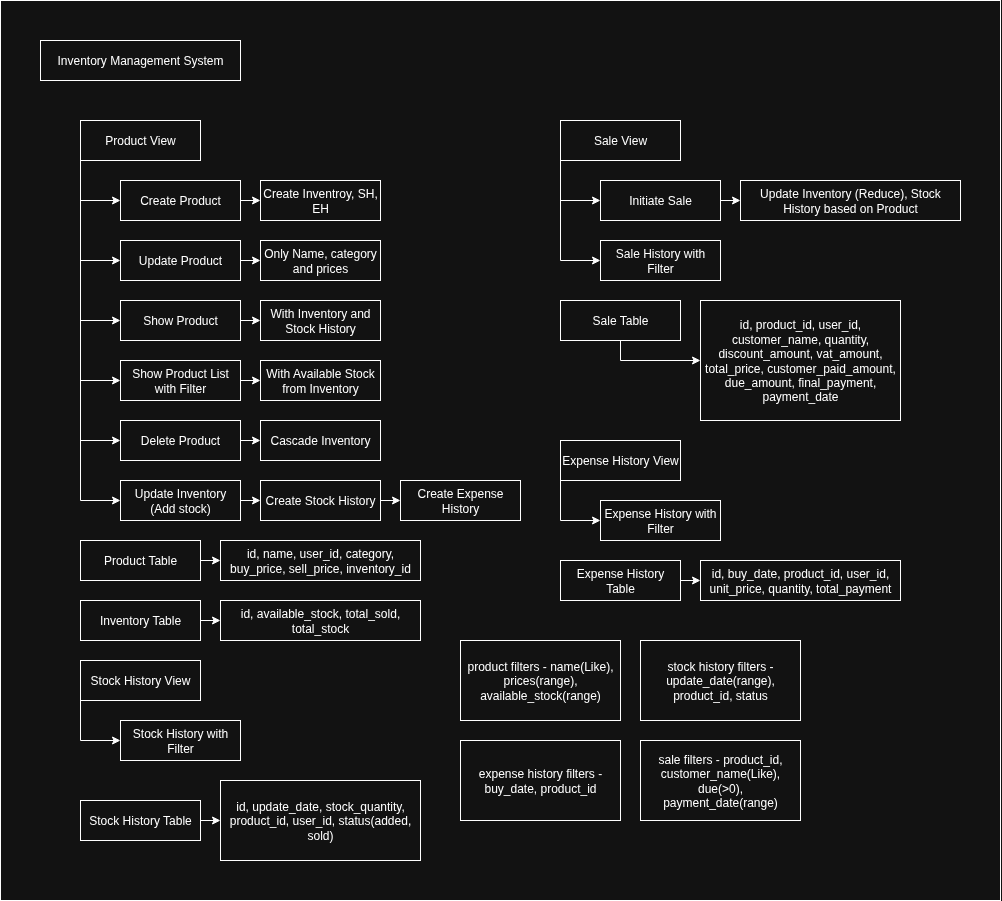

The diagram above was exported from draw.io. Its source (the exported page's mxGraphModel, read from the mxfile embedded in the PNG):
<mxGraphModel dx="1783" dy="1094" grid="1" gridSize="10" guides="1" tooltips="1" connect="1" arrows="1" fold="1" page="1" pageScale="1" pageWidth="1920" pageHeight="1080" math="0" shadow="0">
  <root>
    <mxCell id="0" />
    <mxCell id="1" parent="0" />
    <mxCell id="EhBmcQnfEI2d4AWNk5TE-70" value="" style="rounded=0;whiteSpace=wrap;html=1;" vertex="1" parent="1">
      <mxGeometry x="40" y="40" width="1000" height="900" as="geometry" />
    </mxCell>
    <mxCell id="EhBmcQnfEI2d4AWNk5TE-1" value="Inventory Management System" style="rounded=0;whiteSpace=wrap;html=1;" vertex="1" parent="1">
      <mxGeometry x="80" y="80" width="200" height="40" as="geometry" />
    </mxCell>
    <mxCell id="EhBmcQnfEI2d4AWNk5TE-21" style="edgeStyle=orthogonalEdgeStyle;rounded=0;orthogonalLoop=1;jettySize=auto;html=1;exitX=0;exitY=1;exitDx=0;exitDy=0;entryX=0;entryY=0.5;entryDx=0;entryDy=0;" edge="1" parent="1" source="EhBmcQnfEI2d4AWNk5TE-2" target="EhBmcQnfEI2d4AWNk5TE-3">
      <mxGeometry relative="1" as="geometry" />
    </mxCell>
    <mxCell id="EhBmcQnfEI2d4AWNk5TE-22" style="edgeStyle=orthogonalEdgeStyle;rounded=0;orthogonalLoop=1;jettySize=auto;html=1;exitX=0;exitY=1;exitDx=0;exitDy=0;entryX=0;entryY=0.5;entryDx=0;entryDy=0;" edge="1" parent="1" source="EhBmcQnfEI2d4AWNk5TE-2" target="EhBmcQnfEI2d4AWNk5TE-4">
      <mxGeometry relative="1" as="geometry" />
    </mxCell>
    <mxCell id="EhBmcQnfEI2d4AWNk5TE-23" style="edgeStyle=orthogonalEdgeStyle;rounded=0;orthogonalLoop=1;jettySize=auto;html=1;exitX=0;exitY=1;exitDx=0;exitDy=0;entryX=0;entryY=0.5;entryDx=0;entryDy=0;" edge="1" parent="1" source="EhBmcQnfEI2d4AWNk5TE-2" target="EhBmcQnfEI2d4AWNk5TE-6">
      <mxGeometry relative="1" as="geometry" />
    </mxCell>
    <mxCell id="EhBmcQnfEI2d4AWNk5TE-24" style="edgeStyle=orthogonalEdgeStyle;rounded=0;orthogonalLoop=1;jettySize=auto;html=1;exitX=0;exitY=1;exitDx=0;exitDy=0;entryX=0;entryY=0.5;entryDx=0;entryDy=0;" edge="1" parent="1" source="EhBmcQnfEI2d4AWNk5TE-2" target="EhBmcQnfEI2d4AWNk5TE-7">
      <mxGeometry relative="1" as="geometry" />
    </mxCell>
    <mxCell id="EhBmcQnfEI2d4AWNk5TE-29" style="edgeStyle=orthogonalEdgeStyle;rounded=0;orthogonalLoop=1;jettySize=auto;html=1;exitX=0;exitY=1;exitDx=0;exitDy=0;entryX=0;entryY=0.5;entryDx=0;entryDy=0;" edge="1" parent="1" source="EhBmcQnfEI2d4AWNk5TE-2" target="EhBmcQnfEI2d4AWNk5TE-28">
      <mxGeometry relative="1" as="geometry" />
    </mxCell>
    <mxCell id="EhBmcQnfEI2d4AWNk5TE-63" style="edgeStyle=orthogonalEdgeStyle;rounded=0;orthogonalLoop=1;jettySize=auto;html=1;exitX=0;exitY=1;exitDx=0;exitDy=0;entryX=0;entryY=0.5;entryDx=0;entryDy=0;" edge="1" parent="1" source="EhBmcQnfEI2d4AWNk5TE-2" target="EhBmcQnfEI2d4AWNk5TE-62">
      <mxGeometry relative="1" as="geometry" />
    </mxCell>
    <mxCell id="EhBmcQnfEI2d4AWNk5TE-2" value="Product View" style="rounded=0;whiteSpace=wrap;html=1;" vertex="1" parent="1">
      <mxGeometry x="120" y="160" width="120" height="40" as="geometry" />
    </mxCell>
    <mxCell id="EhBmcQnfEI2d4AWNk5TE-20" style="edgeStyle=orthogonalEdgeStyle;rounded=0;orthogonalLoop=1;jettySize=auto;html=1;exitX=1;exitY=0.5;exitDx=0;exitDy=0;entryX=0;entryY=0.5;entryDx=0;entryDy=0;" edge="1" parent="1" source="EhBmcQnfEI2d4AWNk5TE-3" target="EhBmcQnfEI2d4AWNk5TE-19">
      <mxGeometry relative="1" as="geometry" />
    </mxCell>
    <mxCell id="EhBmcQnfEI2d4AWNk5TE-3" value="Create Product" style="rounded=0;whiteSpace=wrap;html=1;" vertex="1" parent="1">
      <mxGeometry x="160" y="220" width="120" height="40" as="geometry" />
    </mxCell>
    <mxCell id="EhBmcQnfEI2d4AWNk5TE-35" style="edgeStyle=orthogonalEdgeStyle;rounded=0;orthogonalLoop=1;jettySize=auto;html=1;exitX=1;exitY=0.5;exitDx=0;exitDy=0;entryX=0;entryY=0.5;entryDx=0;entryDy=0;" edge="1" parent="1" source="EhBmcQnfEI2d4AWNk5TE-4" target="EhBmcQnfEI2d4AWNk5TE-34">
      <mxGeometry relative="1" as="geometry" />
    </mxCell>
    <mxCell id="EhBmcQnfEI2d4AWNk5TE-4" value="Show Product" style="rounded=0;whiteSpace=wrap;html=1;" vertex="1" parent="1">
      <mxGeometry x="160" y="340" width="120" height="40" as="geometry" />
    </mxCell>
    <mxCell id="EhBmcQnfEI2d4AWNk5TE-37" style="edgeStyle=orthogonalEdgeStyle;rounded=0;orthogonalLoop=1;jettySize=auto;html=1;exitX=1;exitY=0.5;exitDx=0;exitDy=0;entryX=0;entryY=0.5;entryDx=0;entryDy=0;" edge="1" parent="1" source="EhBmcQnfEI2d4AWNk5TE-6" target="EhBmcQnfEI2d4AWNk5TE-36">
      <mxGeometry relative="1" as="geometry" />
    </mxCell>
    <mxCell id="EhBmcQnfEI2d4AWNk5TE-6" value="Show Product List with Filter" style="rounded=0;whiteSpace=wrap;html=1;" vertex="1" parent="1">
      <mxGeometry x="160" y="400" width="120" height="40" as="geometry" />
    </mxCell>
    <mxCell id="EhBmcQnfEI2d4AWNk5TE-33" style="edgeStyle=orthogonalEdgeStyle;rounded=0;orthogonalLoop=1;jettySize=auto;html=1;exitX=1;exitY=0.5;exitDx=0;exitDy=0;entryX=0;entryY=0.5;entryDx=0;entryDy=0;" edge="1" parent="1" source="EhBmcQnfEI2d4AWNk5TE-7" target="EhBmcQnfEI2d4AWNk5TE-32">
      <mxGeometry relative="1" as="geometry" />
    </mxCell>
    <mxCell id="EhBmcQnfEI2d4AWNk5TE-7" value="Delete Product" style="rounded=0;whiteSpace=wrap;html=1;" vertex="1" parent="1">
      <mxGeometry x="160" y="460" width="120" height="40" as="geometry" />
    </mxCell>
    <mxCell id="EhBmcQnfEI2d4AWNk5TE-43" style="edgeStyle=orthogonalEdgeStyle;rounded=0;orthogonalLoop=1;jettySize=auto;html=1;exitX=1;exitY=0.5;exitDx=0;exitDy=0;entryX=0;entryY=0.5;entryDx=0;entryDy=0;" edge="1" parent="1" source="EhBmcQnfEI2d4AWNk5TE-8" target="EhBmcQnfEI2d4AWNk5TE-9">
      <mxGeometry relative="1" as="geometry" />
    </mxCell>
    <mxCell id="EhBmcQnfEI2d4AWNk5TE-8" value="Product Table" style="rounded=0;whiteSpace=wrap;html=1;" vertex="1" parent="1">
      <mxGeometry x="120" y="580" width="120" height="40" as="geometry" />
    </mxCell>
    <mxCell id="EhBmcQnfEI2d4AWNk5TE-9" value="id, name, user_id, category, buy_price, sell_price, inventory_id" style="rounded=0;whiteSpace=wrap;html=1;" vertex="1" parent="1">
      <mxGeometry x="260" y="580" width="200" height="40" as="geometry" />
    </mxCell>
    <mxCell id="EhBmcQnfEI2d4AWNk5TE-44" style="edgeStyle=orthogonalEdgeStyle;rounded=0;orthogonalLoop=1;jettySize=auto;html=1;exitX=1;exitY=0.5;exitDx=0;exitDy=0;entryX=0;entryY=0.5;entryDx=0;entryDy=0;" edge="1" parent="1" source="EhBmcQnfEI2d4AWNk5TE-10" target="EhBmcQnfEI2d4AWNk5TE-11">
      <mxGeometry relative="1" as="geometry" />
    </mxCell>
    <mxCell id="EhBmcQnfEI2d4AWNk5TE-10" value="Inventory Table" style="rounded=0;whiteSpace=wrap;html=1;" vertex="1" parent="1">
      <mxGeometry x="120" y="640" width="120" height="40" as="geometry" />
    </mxCell>
    <mxCell id="EhBmcQnfEI2d4AWNk5TE-11" value="id, available_stock, total_sold, total_stock" style="rounded=0;whiteSpace=wrap;html=1;" vertex="1" parent="1">
      <mxGeometry x="260" y="640" width="200" height="40" as="geometry" />
    </mxCell>
    <mxCell id="EhBmcQnfEI2d4AWNk5TE-45" style="edgeStyle=orthogonalEdgeStyle;rounded=0;orthogonalLoop=1;jettySize=auto;html=1;exitX=1;exitY=0.5;exitDx=0;exitDy=0;entryX=0;entryY=0.5;entryDx=0;entryDy=0;" edge="1" parent="1" source="EhBmcQnfEI2d4AWNk5TE-12" target="EhBmcQnfEI2d4AWNk5TE-13">
      <mxGeometry relative="1" as="geometry" />
    </mxCell>
    <mxCell id="EhBmcQnfEI2d4AWNk5TE-12" value="Stock History Table" style="rounded=0;whiteSpace=wrap;html=1;" vertex="1" parent="1">
      <mxGeometry x="120" y="840" width="120" height="40" as="geometry" />
    </mxCell>
    <mxCell id="EhBmcQnfEI2d4AWNk5TE-13" value="id, update_date, stock_quantity, product_id, user_id, status(added, sold)" style="rounded=0;whiteSpace=wrap;html=1;" vertex="1" parent="1">
      <mxGeometry x="260" y="820" width="200" height="80" as="geometry" />
    </mxCell>
    <mxCell id="EhBmcQnfEI2d4AWNk5TE-19" value="Create Inventroy, SH, EH" style="rounded=0;whiteSpace=wrap;html=1;" vertex="1" parent="1">
      <mxGeometry x="300" y="220" width="120" height="40" as="geometry" />
    </mxCell>
    <mxCell id="EhBmcQnfEI2d4AWNk5TE-27" style="edgeStyle=orthogonalEdgeStyle;rounded=0;orthogonalLoop=1;jettySize=auto;html=1;exitX=0;exitY=1;exitDx=0;exitDy=0;entryX=0;entryY=0.5;entryDx=0;entryDy=0;" edge="1" parent="1" source="EhBmcQnfEI2d4AWNk5TE-25" target="EhBmcQnfEI2d4AWNk5TE-26">
      <mxGeometry relative="1" as="geometry" />
    </mxCell>
    <mxCell id="EhBmcQnfEI2d4AWNk5TE-25" value="Stock History View" style="rounded=0;whiteSpace=wrap;html=1;" vertex="1" parent="1">
      <mxGeometry x="120" y="700" width="120" height="40" as="geometry" />
    </mxCell>
    <mxCell id="EhBmcQnfEI2d4AWNk5TE-26" value="Stock History with Filter" style="rounded=0;whiteSpace=wrap;html=1;" vertex="1" parent="1">
      <mxGeometry x="160" y="760" width="120" height="40" as="geometry" />
    </mxCell>
    <mxCell id="EhBmcQnfEI2d4AWNk5TE-31" style="edgeStyle=orthogonalEdgeStyle;rounded=0;orthogonalLoop=1;jettySize=auto;html=1;exitX=1;exitY=0.5;exitDx=0;exitDy=0;entryX=0;entryY=0.5;entryDx=0;entryDy=0;" edge="1" parent="1" source="EhBmcQnfEI2d4AWNk5TE-28" target="EhBmcQnfEI2d4AWNk5TE-30">
      <mxGeometry relative="1" as="geometry" />
    </mxCell>
    <mxCell id="EhBmcQnfEI2d4AWNk5TE-28" value="Update Inventory (Add stock)" style="rounded=0;whiteSpace=wrap;html=1;" vertex="1" parent="1">
      <mxGeometry x="160" y="520" width="120" height="40" as="geometry" />
    </mxCell>
    <mxCell id="EhBmcQnfEI2d4AWNk5TE-58" style="edgeStyle=orthogonalEdgeStyle;rounded=0;orthogonalLoop=1;jettySize=auto;html=1;exitX=1;exitY=0.5;exitDx=0;exitDy=0;entryX=0;entryY=0.5;entryDx=0;entryDy=0;" edge="1" parent="1" source="EhBmcQnfEI2d4AWNk5TE-30" target="EhBmcQnfEI2d4AWNk5TE-57">
      <mxGeometry relative="1" as="geometry" />
    </mxCell>
    <mxCell id="EhBmcQnfEI2d4AWNk5TE-30" value="Create Stock History" style="rounded=0;whiteSpace=wrap;html=1;" vertex="1" parent="1">
      <mxGeometry x="300" y="520" width="120" height="40" as="geometry" />
    </mxCell>
    <mxCell id="EhBmcQnfEI2d4AWNk5TE-32" value="Cascade Inventory" style="rounded=0;whiteSpace=wrap;html=1;" vertex="1" parent="1">
      <mxGeometry x="300" y="460" width="120" height="40" as="geometry" />
    </mxCell>
    <mxCell id="EhBmcQnfEI2d4AWNk5TE-34" value="With Inventory and Stock History" style="rounded=0;whiteSpace=wrap;html=1;" vertex="1" parent="1">
      <mxGeometry x="300" y="340" width="120" height="40" as="geometry" />
    </mxCell>
    <mxCell id="EhBmcQnfEI2d4AWNk5TE-36" value="With Available Stock from Inventory" style="rounded=0;whiteSpace=wrap;html=1;" vertex="1" parent="1">
      <mxGeometry x="300" y="400" width="120" height="40" as="geometry" />
    </mxCell>
    <mxCell id="EhBmcQnfEI2d4AWNk5TE-47" style="edgeStyle=orthogonalEdgeStyle;rounded=0;orthogonalLoop=1;jettySize=auto;html=1;exitX=0;exitY=1;exitDx=0;exitDy=0;entryX=0;entryY=0.5;entryDx=0;entryDy=0;" edge="1" parent="1" source="EhBmcQnfEI2d4AWNk5TE-38" target="EhBmcQnfEI2d4AWNk5TE-39">
      <mxGeometry relative="1" as="geometry" />
    </mxCell>
    <mxCell id="EhBmcQnfEI2d4AWNk5TE-48" style="edgeStyle=orthogonalEdgeStyle;rounded=0;orthogonalLoop=1;jettySize=auto;html=1;exitX=0;exitY=1;exitDx=0;exitDy=0;entryX=0;entryY=0.5;entryDx=0;entryDy=0;" edge="1" parent="1" source="EhBmcQnfEI2d4AWNk5TE-38" target="EhBmcQnfEI2d4AWNk5TE-46">
      <mxGeometry relative="1" as="geometry" />
    </mxCell>
    <mxCell id="EhBmcQnfEI2d4AWNk5TE-38" value="Sale View" style="rounded=0;whiteSpace=wrap;html=1;" vertex="1" parent="1">
      <mxGeometry x="600" y="160" width="120" height="40" as="geometry" />
    </mxCell>
    <mxCell id="EhBmcQnfEI2d4AWNk5TE-50" style="edgeStyle=orthogonalEdgeStyle;rounded=0;orthogonalLoop=1;jettySize=auto;html=1;exitX=1;exitY=0.5;exitDx=0;exitDy=0;entryX=0;entryY=0.5;entryDx=0;entryDy=0;" edge="1" parent="1" source="EhBmcQnfEI2d4AWNk5TE-39" target="EhBmcQnfEI2d4AWNk5TE-49">
      <mxGeometry relative="1" as="geometry" />
    </mxCell>
    <mxCell id="EhBmcQnfEI2d4AWNk5TE-39" value="Initiate Sale" style="rounded=0;whiteSpace=wrap;html=1;" vertex="1" parent="1">
      <mxGeometry x="640" y="220" width="120" height="40" as="geometry" />
    </mxCell>
    <mxCell id="EhBmcQnfEI2d4AWNk5TE-61" style="edgeStyle=orthogonalEdgeStyle;rounded=0;orthogonalLoop=1;jettySize=auto;html=1;exitX=0.5;exitY=1;exitDx=0;exitDy=0;entryX=0;entryY=0.5;entryDx=0;entryDy=0;" edge="1" parent="1" source="EhBmcQnfEI2d4AWNk5TE-40" target="EhBmcQnfEI2d4AWNk5TE-41">
      <mxGeometry relative="1" as="geometry" />
    </mxCell>
    <mxCell id="EhBmcQnfEI2d4AWNk5TE-40" value="Sale Table" style="rounded=0;whiteSpace=wrap;html=1;" vertex="1" parent="1">
      <mxGeometry x="600" y="340" width="120" height="40" as="geometry" />
    </mxCell>
    <mxCell id="EhBmcQnfEI2d4AWNk5TE-41" value="id, product_id, user_id, customer_name, quantity, discount_amount, vat_amount, total_price, customer_paid_amount, due_amount, final_payment, payment_date" style="rounded=0;whiteSpace=wrap;html=1;" vertex="1" parent="1">
      <mxGeometry x="740" y="340" width="200" height="120" as="geometry" />
    </mxCell>
    <mxCell id="EhBmcQnfEI2d4AWNk5TE-46" value="Sale History with Filter" style="rounded=0;whiteSpace=wrap;html=1;" vertex="1" parent="1">
      <mxGeometry x="640" y="280" width="120" height="40" as="geometry" />
    </mxCell>
    <mxCell id="EhBmcQnfEI2d4AWNk5TE-49" value="Update Inventory (Reduce), Stock History based on Product" style="rounded=0;whiteSpace=wrap;html=1;" vertex="1" parent="1">
      <mxGeometry x="780" y="220" width="220" height="40" as="geometry" />
    </mxCell>
    <mxCell id="EhBmcQnfEI2d4AWNk5TE-53" style="edgeStyle=orthogonalEdgeStyle;rounded=0;orthogonalLoop=1;jettySize=auto;html=1;exitX=0;exitY=1;exitDx=0;exitDy=0;entryX=0;entryY=0.5;entryDx=0;entryDy=0;" edge="1" parent="1" source="EhBmcQnfEI2d4AWNk5TE-51" target="EhBmcQnfEI2d4AWNk5TE-52">
      <mxGeometry relative="1" as="geometry" />
    </mxCell>
    <mxCell id="EhBmcQnfEI2d4AWNk5TE-51" value="Expense History View" style="rounded=0;whiteSpace=wrap;html=1;" vertex="1" parent="1">
      <mxGeometry x="600" y="480" width="120" height="40" as="geometry" />
    </mxCell>
    <mxCell id="EhBmcQnfEI2d4AWNk5TE-52" value="Expense History with Filter" style="rounded=0;whiteSpace=wrap;html=1;" vertex="1" parent="1">
      <mxGeometry x="640" y="540" width="120" height="40" as="geometry" />
    </mxCell>
    <mxCell id="EhBmcQnfEI2d4AWNk5TE-56" style="edgeStyle=orthogonalEdgeStyle;rounded=0;orthogonalLoop=1;jettySize=auto;html=1;exitX=1;exitY=0.5;exitDx=0;exitDy=0;entryX=0;entryY=0.5;entryDx=0;entryDy=0;" edge="1" parent="1" source="EhBmcQnfEI2d4AWNk5TE-54" target="EhBmcQnfEI2d4AWNk5TE-55">
      <mxGeometry relative="1" as="geometry" />
    </mxCell>
    <mxCell id="EhBmcQnfEI2d4AWNk5TE-54" value="Expense History Table" style="rounded=0;whiteSpace=wrap;html=1;" vertex="1" parent="1">
      <mxGeometry x="600" y="600" width="120" height="40" as="geometry" />
    </mxCell>
    <mxCell id="EhBmcQnfEI2d4AWNk5TE-55" value="id, buy_date, product_id, user_id, unit_price, quantity, total_payment" style="rounded=0;whiteSpace=wrap;html=1;" vertex="1" parent="1">
      <mxGeometry x="740" y="600" width="200" height="40" as="geometry" />
    </mxCell>
    <mxCell id="EhBmcQnfEI2d4AWNk5TE-57" value="Create Expense History" style="rounded=0;whiteSpace=wrap;html=1;" vertex="1" parent="1">
      <mxGeometry x="440" y="520" width="120" height="40" as="geometry" />
    </mxCell>
    <mxCell id="EhBmcQnfEI2d4AWNk5TE-65" style="edgeStyle=orthogonalEdgeStyle;rounded=0;orthogonalLoop=1;jettySize=auto;html=1;exitX=1;exitY=0.5;exitDx=0;exitDy=0;entryX=0;entryY=0.5;entryDx=0;entryDy=0;" edge="1" parent="1" source="EhBmcQnfEI2d4AWNk5TE-62" target="EhBmcQnfEI2d4AWNk5TE-64">
      <mxGeometry relative="1" as="geometry" />
    </mxCell>
    <mxCell id="EhBmcQnfEI2d4AWNk5TE-62" value="Update Product" style="rounded=0;whiteSpace=wrap;html=1;" vertex="1" parent="1">
      <mxGeometry x="160" y="280" width="120" height="40" as="geometry" />
    </mxCell>
    <mxCell id="EhBmcQnfEI2d4AWNk5TE-64" value="Only Name, category and prices" style="rounded=0;whiteSpace=wrap;html=1;" vertex="1" parent="1">
      <mxGeometry x="300" y="280" width="120" height="40" as="geometry" />
    </mxCell>
    <mxCell id="EhBmcQnfEI2d4AWNk5TE-66" value="product filters - name(Like), prices(range), available_stock(range)" style="rounded=0;whiteSpace=wrap;html=1;" vertex="1" parent="1">
      <mxGeometry x="500" y="680" width="160" height="80" as="geometry" />
    </mxCell>
    <mxCell id="EhBmcQnfEI2d4AWNk5TE-67" value="stock history filters - update_date(range), product_id, status" style="rounded=0;whiteSpace=wrap;html=1;" vertex="1" parent="1">
      <mxGeometry x="680" y="680" width="160" height="80" as="geometry" />
    </mxCell>
    <mxCell id="EhBmcQnfEI2d4AWNk5TE-68" value="sale filters - product_id, customer_name(Like), due(&amp;gt;0), payment_date(range)" style="rounded=0;whiteSpace=wrap;html=1;" vertex="1" parent="1">
      <mxGeometry x="680" y="780" width="160" height="80" as="geometry" />
    </mxCell>
    <mxCell id="EhBmcQnfEI2d4AWNk5TE-69" value="expense history filters - buy_date, product_id" style="rounded=0;whiteSpace=wrap;html=1;" vertex="1" parent="1">
      <mxGeometry x="500" y="780" width="160" height="80" as="geometry" />
    </mxCell>
  </root>
</mxGraphModel>